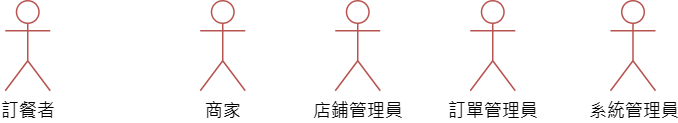

The diagram above was exported from draw.io. Its source (the exported page's mxGraphModel, read from the mxfile embedded in the PNG):
<mxGraphModel dx="1042" dy="535" grid="1" gridSize="10" guides="1" tooltips="1" connect="1" arrows="1" fold="1" page="1" pageScale="1" pageWidth="827" pageHeight="1169" math="0" shadow="0">
  <root>
    <mxCell id="0" />
    <mxCell id="1" parent="0" />
    <mxCell id="cC4sbT0NsKGDklfkXVwA-1" value="訂餐者" style="shape=umlActor;verticalLabelPosition=bottom;verticalAlign=top;html=1;outlineConnect=0;fillColor=none;strokeColor=#b85450;" parent="1" vertex="1">
      <mxGeometry x="10" y="100" width="30" height="60" as="geometry" />
    </mxCell>
    <mxCell id="cC4sbT0NsKGDklfkXVwA-2" value="商家" style="shape=umlActor;verticalLabelPosition=bottom;verticalAlign=top;html=1;outlineConnect=0;fillColor=none;strokeColor=#b85450;" parent="1" vertex="1">
      <mxGeometry x="140" y="100" width="30" height="60" as="geometry" />
    </mxCell>
    <mxCell id="cC4sbT0NsKGDklfkXVwA-3" value="店鋪管理員" style="shape=umlActor;verticalLabelPosition=bottom;verticalAlign=top;html=1;outlineConnect=0;fillColor=none;strokeColor=#b85450;" parent="1" vertex="1">
      <mxGeometry x="230" y="100" width="30" height="60" as="geometry" />
    </mxCell>
    <mxCell id="cC4sbT0NsKGDklfkXVwA-4" value="訂單管理員" style="shape=umlActor;verticalLabelPosition=bottom;verticalAlign=top;html=1;outlineConnect=0;fillColor=none;strokeColor=#b85450;" parent="1" vertex="1">
      <mxGeometry x="320" y="100" width="30" height="60" as="geometry" />
    </mxCell>
    <mxCell id="cC4sbT0NsKGDklfkXVwA-5" value="系統管理員" style="shape=umlActor;verticalLabelPosition=bottom;verticalAlign=top;html=1;outlineConnect=0;fillColor=none;strokeColor=#b85450;" parent="1" vertex="1">
      <mxGeometry x="413.5" y="100" width="30" height="60" as="geometry" />
    </mxCell>
  </root>
</mxGraphModel>